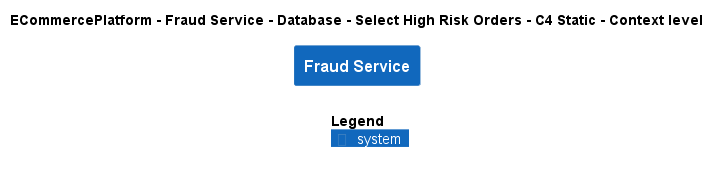

The diagram above was rendered by PlantUML. Its source (embedded in the PNG):
@startuml
!include ..\..\..\..\..\..\..\.c4s\C4_Context.puml

AddElementTag("c4interflow:lifecycle:new", $bgColor=green, $fontColor=#ffffff, $borderColor=green, $shadowing="False")
AddElementTag("c4interflow:lifecycle:changed", $bgColor=orange, $fontColor=#ffffff, $borderColor=orange, $shadowing="False")
AddElementTag("c4interflow:lifecycle:removed", $bgColor=red, $fontColor=#ffffff, $borderColor=red, $shadowing="False")

AddRelTag("c4interflow:lifecycle:new", $textColor=green, $lineColor=green)
AddRelTag("c4interflow:lifecycle:changed", $textColor=orange, $lineColor=orange)
AddRelTag("c4interflow:lifecycle:removed", $textColor=red, $lineColor=red)

SHOW_PERSON_PORTRAIT()
LAYOUT_TOP_DOWN()

skinparam linetype polyline

title ECommercePlatform - Fraud Service - Database - Select High Risk Orders - C4 Static - Context level

System(ECommercePlatform.SoftwareSystems.FraudService, "Fraud Service", "")



SHOW_LEGEND()
@enduml